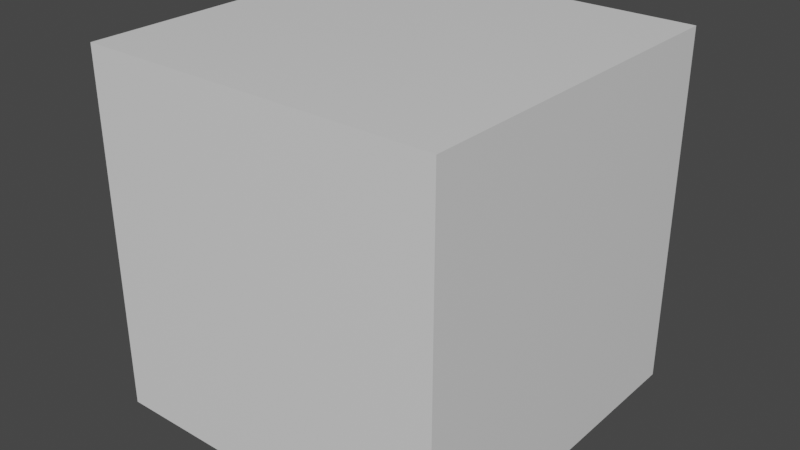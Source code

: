 # Source: untitled.blend  (saved by Blender 3.0.42; exported with 4.5.12 LTS)
import bpy
from mathutils import Matrix  # noqa: F401  (used for matrix-valued properties, if any)

bpy.ops.wm.read_factory_settings(use_empty=True)
scene = bpy.context.scene
scene.name = 'Scene'

# ---- collections
col_collection = bpy.data.collections.new('Collection'); scene.collection.children.link(col_collection)

# ---- materials (node trees are filled in below, after node groups)
mat_material = bpy.data.materials.new('Material')
mat_material.alpha_threshold = 0.0
mat_material.use_transparent_shadow = False
mat_material.line_color = (0.0, 0.0, 0.0, 1.0)

# ---- material node trees
mat_material.use_nodes = True; mat_material.node_tree.nodes.clear()
_N = mat_material.node_tree.nodes; _L = mat_material.node_tree.links
n0 = _N.new('ShaderNodeOutputMaterial'); n0.name = 'Material Output'; n0.location = (300, 300)
n1 = _N.new('ShaderNodeBsdfPrincipled'); n1.name = 'Principled BSDF'; n1.location = (10, 300)
n1.distribution = 'GGX'
n1.subsurface_method = 'RANDOM_WALK_SKIN'
n1.inputs[2].default_value = 0.4
n1.inputs[3].default_value = 1.45
n1.inputs[27].default_value = (0.0, 0.0, 0.0, 1.0)
n1.inputs[28].default_value = 1.0
_L.new(n1.outputs[0], n0.inputs[0])
n0.is_active_output = True

# ---- world
world_world = bpy.data.worlds.new('World'); scene.world = world_world
world_world.use_nodes = True; world_world.node_tree.nodes.clear()
_N = world_world.node_tree.nodes; _L = world_world.node_tree.links
n0 = _N.new('ShaderNodeOutputWorld'); n0.name = 'World Output'; n0.location = (300, 300)
n1 = _N.new('ShaderNodeBackground'); n1.name = 'Background'; n1.location = (10, 300)
n1.inputs[0].default_value = (0.05088, 0.05088, 0.05088, 1.0)
_L.new(n1.outputs[0], n0.inputs[0])
n0.is_active_output = True
world_world.color = (0.05088, 0.05088, 0.05088)
world_world.use_sun_shadow = False
world_world.sun_shadow_jitter_overblur = 0.0

# ---- meshes
me_cube = bpy.data.meshes.new('Cube')
me_cube.from_pydata([(1.0, 1.0, 1.0), (1.0, 1.0, -1.0), (1.0, -1.0, 1.0), (1.0, -1.0, -1.0), (-1.0, 1.0, 1.0), (-1.0, 1.0, -1.0), (-1.0, -1.0, 1.0), (-1.0, -1.0, -1.0)], [], [(0, 4, 6, 2), (3, 2, 6, 7), (7, 6, 4, 5), (5, 1, 3, 7), (1, 0, 2, 3), (5, 4, 0, 1)])
_uv = me_cube.uv_layers.new(name='UVMap')
_uv.uv.foreach_set('vector', [0.625, 0.5, 0.875, 0.5, 0.875, 0.75, 0.625, 0.75, 0.375, 0.75, 0.625, 0.75, 0.625, 1.0, 0.375, 1.0, 0.375, 0.0, 0.625, 0.0, 0.625, 0.25, 0.375, 0.25, 0.125, 0.5, 0.375, 0.5, 0.375, 0.75, 0.125, 0.75, 0.375, 0.5, 0.625, 0.5, 0.625, 0.75, 0.375, 0.75, 0.375, 0.25, 0.625, 0.25, 0.625, 0.5, 0.375, 0.5])
me_cube.materials.append(mat_material)
me_cube.use_remesh_preserve_volume = False
me_cube.use_remesh_preserve_attributes = False
me_cube.use_mirror_vertex_groups = False
me_cube.update()

# ---- objects
ob_cube = bpy.data.objects.new('Cube', me_cube)

# ---- transforms, parenting, visibility, modifiers, constraints
ob_cube.location = (0.0, 0.0, 0.0)
ob_cube.lock_rotations_4d = False
ob_cube.empty_display_type = 'ARROWS'
ob_cube.lineart.crease_threshold = 0.0

# ---- collection membership
col_collection.objects.link(ob_cube)

# ---- scene / render settings (as saved in the file)
scene.frame_start = 1; scene.frame_end = 250; scene.frame_set(1)
scene.render.engine = 'BLENDER_EEVEE_NEXT'
scene.cycles.sampling_pattern = 'TABULATED_SOBOL'
scene.cycles.use_light_tree = False
scene.view_settings.view_transform = 'Filmic'
bpy.context.view_layer.update()

# ---- added for rendering (the .blend has no active camera and no usable light): camera, sun
cam_auto = bpy.data.cameras.new('AutoCamera')
cam_auto.lens = 50.0
cam_auto.sensor_width = 36.0
cam_auto.clip_end = 1000.0
ob_auto_camera = bpy.data.objects.new('AutoCamera', cam_auto)
scene.collection.objects.link(ob_auto_camera)
ob_auto_camera.location = (3.20507, -3.84609, 2.56406)
ob_auto_camera.rotation_euler = (1.09748, -7.21219e-08, 0.694738)
scene.camera = ob_auto_camera
light_auto_sun = bpy.data.lights.new('AutoSun', 'SUN')
light_auto_sun.energy = 3.0
light_auto_sun.angle = 0.0523599
ob_auto_sun = bpy.data.objects.new('AutoSun', light_auto_sun)
scene.collection.objects.link(ob_auto_sun)
ob_auto_sun.rotation_euler = (0.872665, 0.174533, 0.523599)
bpy.context.view_layer.update()

